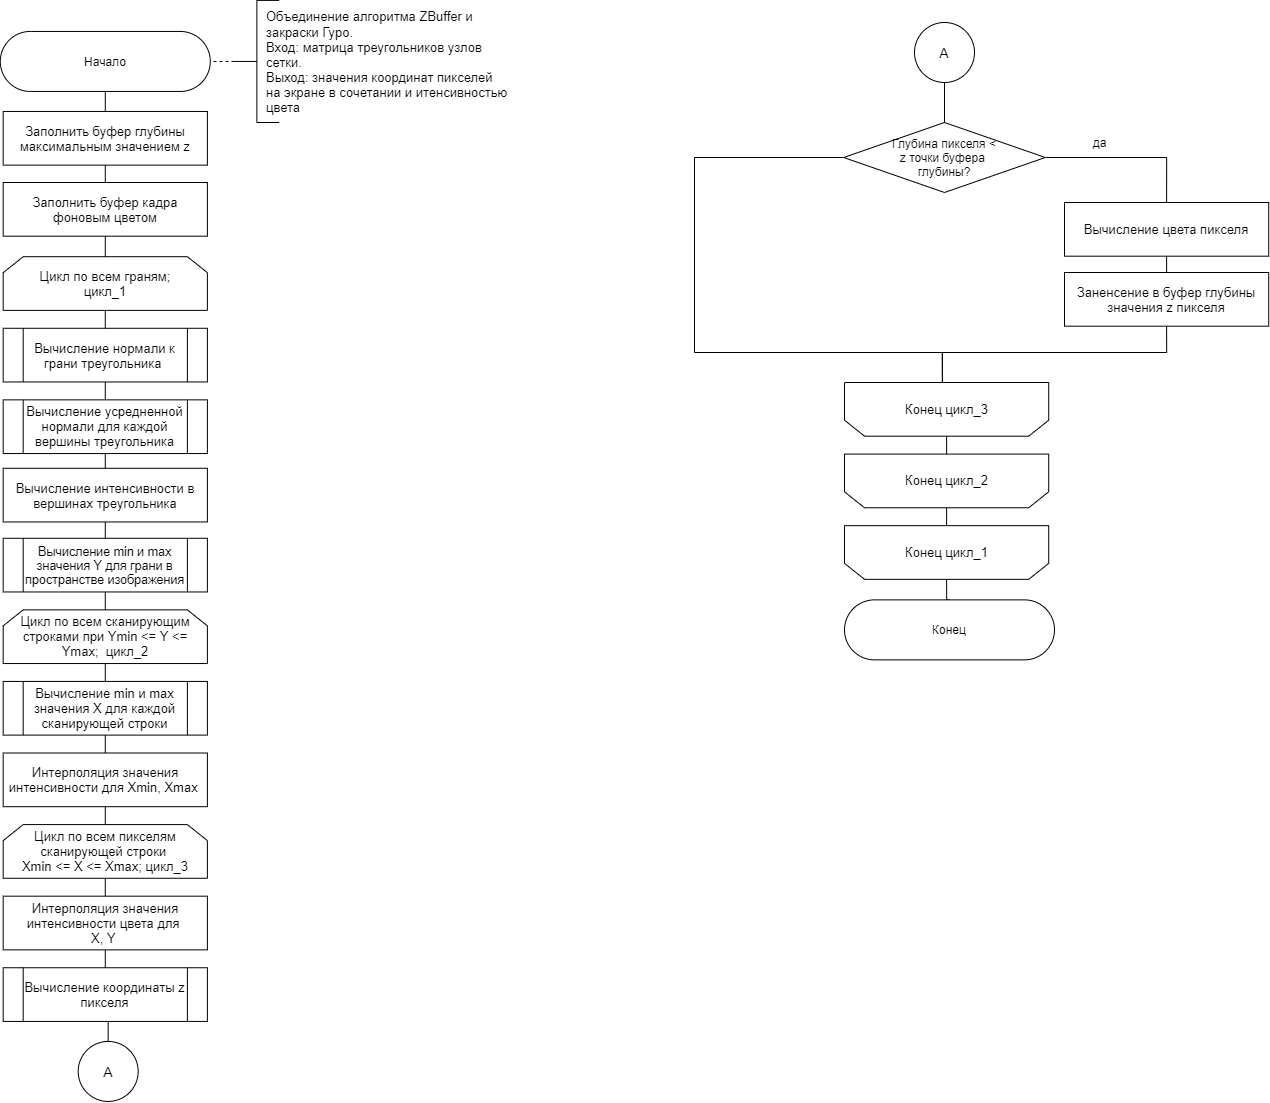

The diagram above was exported from draw.io. Its source (the exported page's mxGraphModel, read from the mxfile embedded in the PNG):
<mxGraphModel dx="1707" dy="973" grid="1" gridSize="10" guides="1" tooltips="1" connect="1" arrows="1" fold="1" page="1" pageScale="1" pageWidth="827" pageHeight="1169" math="0" shadow="0">
  <root>
    <mxCell id="aLhlT-rGt-Z0dmkUemoU-0" />
    <mxCell id="aLhlT-rGt-Z0dmkUemoU-1" parent="aLhlT-rGt-Z0dmkUemoU-0" />
    <mxCell id="FSk-CLACDVBmM7XzBL_2-0" style="edgeStyle=orthogonalEdgeStyle;rounded=0;orthogonalLoop=1;jettySize=auto;html=1;exitX=0;exitY=0.5;exitDx=0;exitDy=0;exitPerimeter=0;entryX=0.852;entryY=0.498;entryDx=0;entryDy=0;entryPerimeter=0;endArrow=none;endFill=0;dashed=1;" edge="1" parent="aLhlT-rGt-Z0dmkUemoU-1" source="FSk-CLACDVBmM7XzBL_2-1">
      <mxGeometry x="250" y="40" as="geometry">
        <mxPoint x="487.0799999999999" y="82.38367999999991" as="targetPoint" />
      </mxGeometry>
    </mxCell>
    <mxCell id="FSk-CLACDVBmM7XzBL_2-1" value="" style="strokeWidth=1;html=1;shape=mxgraph.flowchart.annotation_2;align=left;labelPosition=right;pointerEvents=1;" vertex="1" parent="aLhlT-rGt-Z0dmkUemoU-1">
      <mxGeometry x="520" y="17.91" width="44.74" height="122.09" as="geometry" />
    </mxCell>
    <mxCell id="FSk-CLACDVBmM7XzBL_2-2" value="&lt;font style=&quot;font-size: 13px&quot;&gt;Цикл по всем граням;&lt;br&gt;цикл_1&lt;/font&gt;" style="shape=loopLimit;whiteSpace=wrap;html=1;" vertex="1" parent="aLhlT-rGt-Z0dmkUemoU-1">
      <mxGeometry x="288.68" y="274.19999999999993" width="204.21" height="53.68" as="geometry" />
    </mxCell>
    <mxCell id="FSk-CLACDVBmM7XzBL_2-3" value="&lt;font style=&quot;font-size: 13px&quot;&gt;Вычисление нормали к грани треугольника&amp;nbsp;&lt;/font&gt;" style="shape=process;whiteSpace=wrap;html=1;backgroundOutline=1;" vertex="1" parent="aLhlT-rGt-Z0dmkUemoU-1">
      <mxGeometry x="288.68" y="345.78" width="204.21" height="53.68" as="geometry" />
    </mxCell>
    <mxCell id="FSk-CLACDVBmM7XzBL_2-4" style="edgeStyle=orthogonalEdgeStyle;rounded=0;orthogonalLoop=1;jettySize=auto;html=1;exitX=0.5;exitY=1;exitDx=0;exitDy=0;entryX=0.5;entryY=0;entryDx=0;entryDy=0;endArrow=none;endFill=0;" edge="1" parent="aLhlT-rGt-Z0dmkUemoU-1" source="FSk-CLACDVBmM7XzBL_2-2" target="FSk-CLACDVBmM7XzBL_2-3">
      <mxGeometry x="252.89000000000001" y="175.78" as="geometry" />
    </mxCell>
    <mxCell id="FSk-CLACDVBmM7XzBL_2-5" value="&lt;font style=&quot;font-size: 12.5px&quot;&gt;Вычисление min и max значения Y для грани в пространстве изображения&lt;/font&gt;" style="shape=process;whiteSpace=wrap;html=1;backgroundOutline=1;" vertex="1" parent="aLhlT-rGt-Z0dmkUemoU-1">
      <mxGeometry x="288.68" y="555.78" width="204.21" height="53.68" as="geometry" />
    </mxCell>
    <mxCell id="FSk-CLACDVBmM7XzBL_2-6" style="edgeStyle=orthogonalEdgeStyle;rounded=0;orthogonalLoop=1;jettySize=auto;html=1;exitX=0.5;exitY=1;exitDx=0;exitDy=0;entryX=0.5;entryY=0;entryDx=0;entryDy=0;endArrow=none;endFill=0;" edge="1" parent="aLhlT-rGt-Z0dmkUemoU-1" source="FSk-CLACDVBmM7XzBL_2-7" target="FSk-CLACDVBmM7XzBL_2-37">
      <mxGeometry relative="1" as="geometry" />
    </mxCell>
    <mxCell id="FSk-CLACDVBmM7XzBL_2-7" value="&lt;font style=&quot;font-size: 13px&quot;&gt;Вычисление усредненной нормали для каждой вершины треугольника&lt;/font&gt;" style="shape=process;whiteSpace=wrap;html=1;backgroundOutline=1;" vertex="1" parent="aLhlT-rGt-Z0dmkUemoU-1">
      <mxGeometry x="288.68" y="417.36" width="204.21" height="53.68" as="geometry" />
    </mxCell>
    <mxCell id="FSk-CLACDVBmM7XzBL_2-8" style="edgeStyle=orthogonalEdgeStyle;rounded=0;orthogonalLoop=1;jettySize=auto;html=1;exitX=0.5;exitY=1;exitDx=0;exitDy=0;entryX=0.5;entryY=0;entryDx=0;entryDy=0;endArrow=none;endFill=0;" edge="1" parent="aLhlT-rGt-Z0dmkUemoU-1" source="FSk-CLACDVBmM7XzBL_2-3" target="FSk-CLACDVBmM7XzBL_2-7">
      <mxGeometry x="252.89000000000001" y="175.78" as="geometry" />
    </mxCell>
    <mxCell id="FSk-CLACDVBmM7XzBL_2-10" value="&lt;span style=&quot;font-size: 13px&quot;&gt;Цикл по всем сканирующим строками при Ymin &amp;lt;= Y &amp;lt;= Ymax;&amp;nbsp; цикл_2&lt;/span&gt;" style="shape=loopLimit;whiteSpace=wrap;html=1;" vertex="1" parent="aLhlT-rGt-Z0dmkUemoU-1">
      <mxGeometry x="288.68" y="627.36" width="204.21" height="53.68" as="geometry" />
    </mxCell>
    <mxCell id="FSk-CLACDVBmM7XzBL_2-11" style="edgeStyle=orthogonalEdgeStyle;rounded=0;orthogonalLoop=1;jettySize=auto;html=1;exitX=0.5;exitY=1;exitDx=0;exitDy=0;entryX=0.5;entryY=0;entryDx=0;entryDy=0;endArrow=none;endFill=0;" edge="1" parent="aLhlT-rGt-Z0dmkUemoU-1" source="FSk-CLACDVBmM7XzBL_2-5" target="FSk-CLACDVBmM7XzBL_2-10">
      <mxGeometry x="252.89000000000001" y="242.62000000000003" as="geometry" />
    </mxCell>
    <mxCell id="FSk-CLACDVBmM7XzBL_2-12" value="&lt;font style=&quot;font-size: 13px&quot;&gt;Вычисление min и max значения X для каждой сканирующей строки&lt;/font&gt;" style="shape=process;whiteSpace=wrap;html=1;backgroundOutline=1;" vertex="1" parent="aLhlT-rGt-Z0dmkUemoU-1">
      <mxGeometry x="288.68" y="698.93" width="204.21" height="53.68" as="geometry" />
    </mxCell>
    <mxCell id="FSk-CLACDVBmM7XzBL_2-13" style="edgeStyle=orthogonalEdgeStyle;rounded=0;orthogonalLoop=1;jettySize=auto;html=1;exitX=0.5;exitY=1;exitDx=0;exitDy=0;entryX=0.5;entryY=0;entryDx=0;entryDy=0;endArrow=none;endFill=0;" edge="1" parent="aLhlT-rGt-Z0dmkUemoU-1" source="FSk-CLACDVBmM7XzBL_2-10" target="FSk-CLACDVBmM7XzBL_2-12">
      <mxGeometry x="252.89000000000001" y="242.62000000000003" as="geometry" />
    </mxCell>
    <mxCell id="FSk-CLACDVBmM7XzBL_2-14" value="&lt;font style=&quot;font-size: 13px&quot;&gt;Интерполяция значения интенсивности для Xmin, Xmax&amp;nbsp;&lt;/font&gt;" style="rounded=0;whiteSpace=wrap;html=1;" vertex="1" parent="aLhlT-rGt-Z0dmkUemoU-1">
      <mxGeometry x="288.68" y="770.51" width="204.21" height="53.68" as="geometry" />
    </mxCell>
    <mxCell id="FSk-CLACDVBmM7XzBL_2-15" style="edgeStyle=orthogonalEdgeStyle;rounded=0;orthogonalLoop=1;jettySize=auto;html=1;exitX=0.5;exitY=1;exitDx=0;exitDy=0;entryX=0.5;entryY=0;entryDx=0;entryDy=0;endArrow=none;endFill=0;" edge="1" parent="aLhlT-rGt-Z0dmkUemoU-1" source="FSk-CLACDVBmM7XzBL_2-12" target="FSk-CLACDVBmM7XzBL_2-14">
      <mxGeometry x="252.89000000000001" y="242.62000000000003" as="geometry" />
    </mxCell>
    <mxCell id="FSk-CLACDVBmM7XzBL_2-16" value="&lt;span style=&quot;font-size: 13px&quot;&gt;Цикл по всем пикселям сканирующей строки &lt;br&gt;Xmin &amp;lt;= X &amp;lt;= Xmax; цикл_3&lt;/span&gt;" style="shape=loopLimit;whiteSpace=wrap;html=1;" vertex="1" parent="aLhlT-rGt-Z0dmkUemoU-1">
      <mxGeometry x="288.68" y="842.09" width="204.21" height="53.68" as="geometry" />
    </mxCell>
    <mxCell id="FSk-CLACDVBmM7XzBL_2-17" style="edgeStyle=orthogonalEdgeStyle;rounded=0;orthogonalLoop=1;jettySize=auto;html=1;exitX=0.5;exitY=1;exitDx=0;exitDy=0;entryX=0.5;entryY=0;entryDx=0;entryDy=0;endArrow=none;endFill=0;" edge="1" parent="aLhlT-rGt-Z0dmkUemoU-1" source="FSk-CLACDVBmM7XzBL_2-14" target="FSk-CLACDVBmM7XzBL_2-16">
      <mxGeometry x="252.89000000000001" y="242.62000000000003" as="geometry" />
    </mxCell>
    <mxCell id="NMdp7ZxCG0M4EItNOS_g-1" style="edgeStyle=orthogonalEdgeStyle;rounded=0;orthogonalLoop=1;jettySize=auto;html=1;exitX=0.5;exitY=1;exitDx=0;exitDy=0;entryX=0.5;entryY=0;entryDx=0;entryDy=0;endArrow=none;endFill=0;" edge="1" parent="aLhlT-rGt-Z0dmkUemoU-1" source="FSk-CLACDVBmM7XzBL_2-18" target="NMdp7ZxCG0M4EItNOS_g-0">
      <mxGeometry relative="1" as="geometry" />
    </mxCell>
    <mxCell id="FSk-CLACDVBmM7XzBL_2-18" value="&lt;font style=&quot;font-size: 13px&quot;&gt;Интерполяция значения интенсивности цвета для &lt;br&gt;X, Y&amp;nbsp;&lt;/font&gt;" style="rounded=0;whiteSpace=wrap;html=1;" vertex="1" parent="aLhlT-rGt-Z0dmkUemoU-1">
      <mxGeometry x="288.68" y="913.67" width="204.21" height="53.68" as="geometry" />
    </mxCell>
    <mxCell id="FSk-CLACDVBmM7XzBL_2-19" style="edgeStyle=orthogonalEdgeStyle;rounded=0;orthogonalLoop=1;jettySize=auto;html=1;exitX=0.5;exitY=1;exitDx=0;exitDy=0;entryX=0.5;entryY=0;entryDx=0;entryDy=0;endArrow=none;endFill=0;" edge="1" parent="aLhlT-rGt-Z0dmkUemoU-1" source="FSk-CLACDVBmM7XzBL_2-16" target="FSk-CLACDVBmM7XzBL_2-18">
      <mxGeometry x="252.89000000000001" y="242.62000000000003" as="geometry" />
    </mxCell>
    <mxCell id="FSk-CLACDVBmM7XzBL_2-20" value="" style="group" vertex="1" connectable="0" parent="aLhlT-rGt-Z0dmkUemoU-1">
      <mxGeometry x="1130" y="400" width="204.21" height="53.68" as="geometry" />
    </mxCell>
    <mxCell id="FSk-CLACDVBmM7XzBL_2-21" value="" style="shape=loopLimit;whiteSpace=wrap;html=1;rotation=-180;" vertex="1" parent="FSk-CLACDVBmM7XzBL_2-20">
      <mxGeometry width="204.21" height="53.68" as="geometry" />
    </mxCell>
    <mxCell id="FSk-CLACDVBmM7XzBL_2-22" value="&lt;font style=&quot;font-size: 13px&quot;&gt;Конец цикл_3&lt;/font&gt;" style="text;html=1;align=center;verticalAlign=middle;resizable=0;points=[];autosize=1;strokeColor=none;" vertex="1" parent="FSk-CLACDVBmM7XzBL_2-20">
      <mxGeometry x="52.1" y="16.84333333333333" width="100" height="20" as="geometry" />
    </mxCell>
    <mxCell id="FSk-CLACDVBmM7XzBL_2-24" value="" style="group" vertex="1" connectable="0" parent="aLhlT-rGt-Z0dmkUemoU-1">
      <mxGeometry x="1130" y="471.58000000000015" width="204.21" height="53.68" as="geometry" />
    </mxCell>
    <mxCell id="FSk-CLACDVBmM7XzBL_2-25" value="" style="shape=loopLimit;whiteSpace=wrap;html=1;rotation=-180;" vertex="1" parent="FSk-CLACDVBmM7XzBL_2-24">
      <mxGeometry width="204.21" height="53.68" as="geometry" />
    </mxCell>
    <mxCell id="FSk-CLACDVBmM7XzBL_2-26" value="&lt;font style=&quot;font-size: 13px&quot;&gt;Конец цикл_2&lt;/font&gt;" style="text;html=1;align=center;verticalAlign=middle;resizable=0;points=[];autosize=1;strokeColor=none;" vertex="1" parent="FSk-CLACDVBmM7XzBL_2-24">
      <mxGeometry x="52.1" y="16.84333333333333" width="100" height="20" as="geometry" />
    </mxCell>
    <mxCell id="FSk-CLACDVBmM7XzBL_2-27" style="edgeStyle=orthogonalEdgeStyle;rounded=0;orthogonalLoop=1;jettySize=auto;html=1;exitX=0.5;exitY=0;exitDx=0;exitDy=0;entryX=0.5;entryY=1;entryDx=0;entryDy=0;endArrow=none;endFill=0;" edge="1" parent="aLhlT-rGt-Z0dmkUemoU-1" source="FSk-CLACDVBmM7XzBL_2-21" target="FSk-CLACDVBmM7XzBL_2-25">
      <mxGeometry x="1094.21" y="-342.63" as="geometry" />
    </mxCell>
    <mxCell id="FSk-CLACDVBmM7XzBL_2-28" value="" style="group" vertex="1" connectable="0" parent="aLhlT-rGt-Z0dmkUemoU-1">
      <mxGeometry x="1130" y="543.1600000000001" width="204.21" height="53.68" as="geometry" />
    </mxCell>
    <mxCell id="FSk-CLACDVBmM7XzBL_2-29" value="" style="shape=loopLimit;whiteSpace=wrap;html=1;rotation=-180;" vertex="1" parent="FSk-CLACDVBmM7XzBL_2-28">
      <mxGeometry width="204.21" height="53.68" as="geometry" />
    </mxCell>
    <mxCell id="FSk-CLACDVBmM7XzBL_2-30" value="&lt;font style=&quot;font-size: 13px&quot;&gt;Конец цикл_1&lt;/font&gt;" style="text;html=1;align=center;verticalAlign=middle;resizable=0;points=[];autosize=1;strokeColor=none;" vertex="1" parent="FSk-CLACDVBmM7XzBL_2-28">
      <mxGeometry x="52.1" y="16.84333333333333" width="100" height="20" as="geometry" />
    </mxCell>
    <mxCell id="FSk-CLACDVBmM7XzBL_2-31" style="edgeStyle=orthogonalEdgeStyle;rounded=0;orthogonalLoop=1;jettySize=auto;html=1;exitX=0.5;exitY=0;exitDx=0;exitDy=0;entryX=0.5;entryY=1;entryDx=0;entryDy=0;endArrow=none;endFill=0;" edge="1" parent="aLhlT-rGt-Z0dmkUemoU-1" source="FSk-CLACDVBmM7XzBL_2-25" target="FSk-CLACDVBmM7XzBL_2-29">
      <mxGeometry x="1094.21" y="-342.63" as="geometry" />
    </mxCell>
    <mxCell id="NMdp7ZxCG0M4EItNOS_g-5" style="edgeStyle=orthogonalEdgeStyle;rounded=0;orthogonalLoop=1;jettySize=auto;html=1;exitX=0.5;exitY=1;exitDx=0;exitDy=0;entryX=0.5;entryY=0;entryDx=0;entryDy=0;endArrow=none;endFill=0;" edge="1" parent="aLhlT-rGt-Z0dmkUemoU-1" source="FSk-CLACDVBmM7XzBL_2-33" target="NMdp7ZxCG0M4EItNOS_g-4">
      <mxGeometry relative="1" as="geometry" />
    </mxCell>
    <mxCell id="FSk-CLACDVBmM7XzBL_2-33" value="Начало" style="rounded=1;whiteSpace=wrap;html=1;arcSize=50;" vertex="1" parent="aLhlT-rGt-Z0dmkUemoU-1">
      <mxGeometry x="285.79" y="48.95" width="210" height="60" as="geometry" />
    </mxCell>
    <mxCell id="FSk-CLACDVBmM7XzBL_2-34" style="edgeStyle=orthogonalEdgeStyle;rounded=0;orthogonalLoop=1;jettySize=auto;html=1;exitX=0.5;exitY=0;exitDx=0;exitDy=0;entryX=0.5;entryY=0;entryDx=0;entryDy=0;endArrow=none;endFill=0;" edge="1" parent="aLhlT-rGt-Z0dmkUemoU-1" source="FSk-CLACDVBmM7XzBL_2-35" target="FSk-CLACDVBmM7XzBL_2-29">
      <mxGeometry relative="1" as="geometry" />
    </mxCell>
    <mxCell id="FSk-CLACDVBmM7XzBL_2-35" value="Конец" style="rounded=1;whiteSpace=wrap;html=1;arcSize=50;" vertex="1" parent="aLhlT-rGt-Z0dmkUemoU-1">
      <mxGeometry x="1130" y="617.3699999999999" width="210" height="60" as="geometry" />
    </mxCell>
    <mxCell id="FSk-CLACDVBmM7XzBL_2-36" style="edgeStyle=orthogonalEdgeStyle;rounded=0;orthogonalLoop=1;jettySize=auto;html=1;exitX=0.5;exitY=1;exitDx=0;exitDy=0;entryX=0.5;entryY=0;entryDx=0;entryDy=0;endArrow=none;endFill=0;" edge="1" parent="aLhlT-rGt-Z0dmkUemoU-1" source="FSk-CLACDVBmM7XzBL_2-37" target="FSk-CLACDVBmM7XzBL_2-5">
      <mxGeometry relative="1" as="geometry" />
    </mxCell>
    <mxCell id="FSk-CLACDVBmM7XzBL_2-37" value="&lt;font style=&quot;font-size: 13px&quot;&gt;Вычисление интенсивности в вершинах треугольника&lt;/font&gt;" style="rounded=0;whiteSpace=wrap;html=1;" vertex="1" parent="aLhlT-rGt-Z0dmkUemoU-1">
      <mxGeometry x="288.68" y="485.78" width="204.21" height="53.68" as="geometry" />
    </mxCell>
    <mxCell id="41o0qIvNi5lzWRDu087q-8" style="edgeStyle=orthogonalEdgeStyle;rounded=0;orthogonalLoop=1;jettySize=auto;html=1;exitX=0.5;exitY=1;exitDx=0;exitDy=0;entryX=0.5;entryY=0;entryDx=0;entryDy=0;endArrow=none;endFill=0;" edge="1" parent="aLhlT-rGt-Z0dmkUemoU-1" source="41o0qIvNi5lzWRDu087q-9" target="41o0qIvNi5lzWRDu087q-31">
      <mxGeometry relative="1" as="geometry" />
    </mxCell>
    <mxCell id="41o0qIvNi5lzWRDu087q-9" value="&lt;font style=&quot;font-size: 13px&quot;&gt;Вычисление цвета пикселя&lt;/font&gt;" style="rounded=0;whiteSpace=wrap;html=1;" vertex="1" parent="aLhlT-rGt-Z0dmkUemoU-1">
      <mxGeometry x="1350" y="220.00000000000006" width="204.21" height="53.68" as="geometry" />
    </mxCell>
    <mxCell id="41o0qIvNi5lzWRDu087q-25" style="edgeStyle=orthogonalEdgeStyle;rounded=0;orthogonalLoop=1;jettySize=auto;html=1;exitX=1;exitY=0.5;exitDx=0;exitDy=0;entryX=0.5;entryY=0;entryDx=0;entryDy=0;endArrow=none;endFill=0;" edge="1" parent="aLhlT-rGt-Z0dmkUemoU-1" source="41o0qIvNi5lzWRDu087q-27" target="41o0qIvNi5lzWRDu087q-9">
      <mxGeometry relative="1" as="geometry" />
    </mxCell>
    <mxCell id="41o0qIvNi5lzWRDu087q-26" style="edgeStyle=orthogonalEdgeStyle;rounded=0;orthogonalLoop=1;jettySize=auto;html=1;exitX=0;exitY=0.5;exitDx=0;exitDy=0;entryX=0.5;entryY=1;entryDx=0;entryDy=0;endArrow=none;endFill=0;" edge="1" parent="aLhlT-rGt-Z0dmkUemoU-1" source="41o0qIvNi5lzWRDu087q-27">
      <mxGeometry relative="1" as="geometry">
        <Array as="points">
          <mxPoint x="980" y="175.00000000000006" />
          <mxPoint x="980" y="370.00000000000006" />
          <mxPoint x="1228" y="370.00000000000006" />
        </Array>
        <mxPoint x="1227.895" y="400.0000000000002" as="targetPoint" />
      </mxGeometry>
    </mxCell>
    <mxCell id="41o0qIvNi5lzWRDu087q-27" value="Глубина пикселя &amp;lt;&lt;br&gt;z точки буфера &lt;br&gt;глубины?" style="rhombus;whiteSpace=wrap;html=1;" vertex="1" parent="aLhlT-rGt-Z0dmkUemoU-1">
      <mxGeometry x="1129.21" y="140" width="201.58" height="70" as="geometry" />
    </mxCell>
    <mxCell id="41o0qIvNi5lzWRDu087q-29" value="да" style="text;html=1;align=center;verticalAlign=middle;resizable=0;points=[];autosize=1;strokeColor=none;" vertex="1" parent="aLhlT-rGt-Z0dmkUemoU-1">
      <mxGeometry x="1370.29" y="150.00000000000006" width="30" height="20" as="geometry" />
    </mxCell>
    <mxCell id="41o0qIvNi5lzWRDu087q-30" style="edgeStyle=orthogonalEdgeStyle;rounded=0;orthogonalLoop=1;jettySize=auto;html=1;exitX=0.5;exitY=1;exitDx=0;exitDy=0;entryX=0.5;entryY=1;entryDx=0;entryDy=0;endArrow=none;endFill=0;" edge="1" parent="aLhlT-rGt-Z0dmkUemoU-1" source="41o0qIvNi5lzWRDu087q-31">
      <mxGeometry relative="1" as="geometry">
        <Array as="points">
          <mxPoint x="1452" y="370.00000000000006" />
          <mxPoint x="1228" y="370.00000000000006" />
        </Array>
        <mxPoint x="1227.895" y="400.0000000000002" as="targetPoint" />
      </mxGeometry>
    </mxCell>
    <mxCell id="41o0qIvNi5lzWRDu087q-31" value="&lt;font style=&quot;font-size: 13px&quot;&gt;Заненсение в буфер глубины значения z пикселя&lt;/font&gt;" style="rounded=0;whiteSpace=wrap;html=1;" vertex="1" parent="aLhlT-rGt-Z0dmkUemoU-1">
      <mxGeometry x="1350" y="290.00000000000006" width="204.21" height="53.68" as="geometry" />
    </mxCell>
    <mxCell id="41o0qIvNi5lzWRDu087q-33" value="&lt;span style=&quot;font-size: 13px&quot;&gt;Объединение алгоритма ZBuffer и&lt;/span&gt;&lt;br style=&quot;font-size: 13px&quot;&gt;&lt;span style=&quot;font-size: 13px&quot;&gt;закраски&amp;nbsp;Гуро.&lt;br&gt;Вход: матрица треугольников узлов&lt;br&gt;сетки.&lt;br&gt;Выход: значения координат пикселей&lt;br&gt;на экране в сочетании и итенсивностью&lt;br&gt;цвета&lt;br&gt;&lt;/span&gt;" style="text;html=1;align=left;verticalAlign=middle;resizable=0;points=[];autosize=1;strokeColor=none;" vertex="1" parent="aLhlT-rGt-Z0dmkUemoU-1">
      <mxGeometry x="550" y="28.96" width="260" height="100" as="geometry" />
    </mxCell>
    <mxCell id="NMdp7ZxCG0M4EItNOS_g-3" style="edgeStyle=orthogonalEdgeStyle;rounded=0;orthogonalLoop=1;jettySize=auto;html=1;exitX=0.5;exitY=1;exitDx=0;exitDy=0;entryX=0.5;entryY=0;entryDx=0;entryDy=0;endArrow=none;endFill=0;" edge="1" parent="aLhlT-rGt-Z0dmkUemoU-1" source="NMdp7ZxCG0M4EItNOS_g-0" target="NMdp7ZxCG0M4EItNOS_g-2">
      <mxGeometry relative="1" as="geometry" />
    </mxCell>
    <mxCell id="NMdp7ZxCG0M4EItNOS_g-0" value="&lt;font style=&quot;font-size: 13px&quot;&gt;Вычисление координаты z пикселя&lt;/font&gt;" style="shape=process;whiteSpace=wrap;html=1;backgroundOutline=1;" vertex="1" parent="aLhlT-rGt-Z0dmkUemoU-1">
      <mxGeometry x="288.68" y="985.2500000000001" width="204.21" height="53.68" as="geometry" />
    </mxCell>
    <mxCell id="NMdp7ZxCG0M4EItNOS_g-2" value="&lt;font style=&quot;font-size: 14px&quot;&gt;А&lt;/font&gt;" style="ellipse;whiteSpace=wrap;html=1;aspect=fixed;align=center;" vertex="1" parent="aLhlT-rGt-Z0dmkUemoU-1">
      <mxGeometry x="363.67999999999995" y="1058.94" width="60" height="60" as="geometry" />
    </mxCell>
    <mxCell id="NMdp7ZxCG0M4EItNOS_g-7" style="edgeStyle=orthogonalEdgeStyle;rounded=0;orthogonalLoop=1;jettySize=auto;html=1;exitX=0.5;exitY=1;exitDx=0;exitDy=0;entryX=0.5;entryY=0;entryDx=0;entryDy=0;endArrow=none;endFill=0;" edge="1" parent="aLhlT-rGt-Z0dmkUemoU-1" source="NMdp7ZxCG0M4EItNOS_g-4" target="NMdp7ZxCG0M4EItNOS_g-6">
      <mxGeometry relative="1" as="geometry" />
    </mxCell>
    <mxCell id="NMdp7ZxCG0M4EItNOS_g-4" value="&lt;font style=&quot;font-size: 13px&quot;&gt;Заполнить буфер глубины максимальным значением z&lt;/font&gt;" style="rounded=0;whiteSpace=wrap;html=1;" vertex="1" parent="aLhlT-rGt-Z0dmkUemoU-1">
      <mxGeometry x="288.67999999999995" y="128.95999999999998" width="204.21" height="53.68" as="geometry" />
    </mxCell>
    <mxCell id="NMdp7ZxCG0M4EItNOS_g-8" style="edgeStyle=orthogonalEdgeStyle;rounded=0;orthogonalLoop=1;jettySize=auto;html=1;exitX=0.5;exitY=1;exitDx=0;exitDy=0;entryX=0.5;entryY=0;entryDx=0;entryDy=0;endArrow=none;endFill=0;" edge="1" parent="aLhlT-rGt-Z0dmkUemoU-1" source="NMdp7ZxCG0M4EItNOS_g-6" target="FSk-CLACDVBmM7XzBL_2-2">
      <mxGeometry relative="1" as="geometry" />
    </mxCell>
    <mxCell id="NMdp7ZxCG0M4EItNOS_g-6" value="&lt;font style=&quot;font-size: 13px&quot;&gt;Заполнить буфер кадра фоновым цветом&lt;/font&gt;" style="rounded=0;whiteSpace=wrap;html=1;" vertex="1" parent="aLhlT-rGt-Z0dmkUemoU-1">
      <mxGeometry x="288.67999999999995" y="200" width="204.21" height="53.68" as="geometry" />
    </mxCell>
    <mxCell id="NMdp7ZxCG0M4EItNOS_g-11" style="edgeStyle=orthogonalEdgeStyle;rounded=0;orthogonalLoop=1;jettySize=auto;html=1;exitX=0.5;exitY=1;exitDx=0;exitDy=0;entryX=0.5;entryY=0;entryDx=0;entryDy=0;endArrow=none;endFill=0;" edge="1" parent="aLhlT-rGt-Z0dmkUemoU-1" source="NMdp7ZxCG0M4EItNOS_g-10" target="41o0qIvNi5lzWRDu087q-27">
      <mxGeometry relative="1" as="geometry" />
    </mxCell>
    <mxCell id="NMdp7ZxCG0M4EItNOS_g-10" value="&lt;font style=&quot;font-size: 14px&quot;&gt;А&lt;/font&gt;" style="ellipse;whiteSpace=wrap;html=1;aspect=fixed;align=center;" vertex="1" parent="aLhlT-rGt-Z0dmkUemoU-1">
      <mxGeometry x="1200" y="40" width="60" height="60" as="geometry" />
    </mxCell>
  </root>
</mxGraphModel>